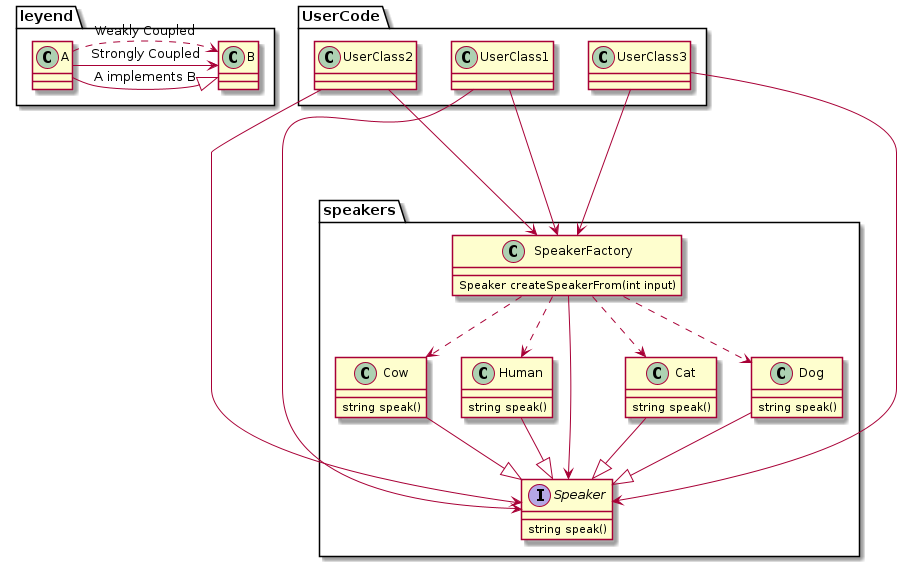

The diagram above was rendered by PlantUML. Its source (embedded in the PNG):
@startuml
package speakers {
interface Speaker {
  string speak()
}

class Cat {
  string speak()
}

class Dog {
  string speak()
}

class Cow {
  string speak()
}

class Human {
  string speak()
}

Cat --|> Speaker
Dog --|> Speaker
Cow --|> Speaker
Human --|> Speaker

class SpeakerFactory {
  Speaker createSpeakerFrom(int input)
}

SpeakerFactory --> Speaker
SpeakerFactory ..> Cat
SpeakerFactory ..> Dog
SpeakerFactory ..> Cow
SpeakerFactory ..> Human
}

package leyend {
A --> B : Strongly Coupled
A ..> B : Weakly Coupled
A -|> B : A implements B
}

package UserCode {
class UserClass1
UserClass1 ---> SpeakerFactory
UserClass1 --> Speaker

class UserClass2
UserClass2 --> SpeakerFactory
UserClass2 --> Speaker

class UserClass3
UserClass3 --> SpeakerFactory
UserClass3 --> Speaker
}

@enduml